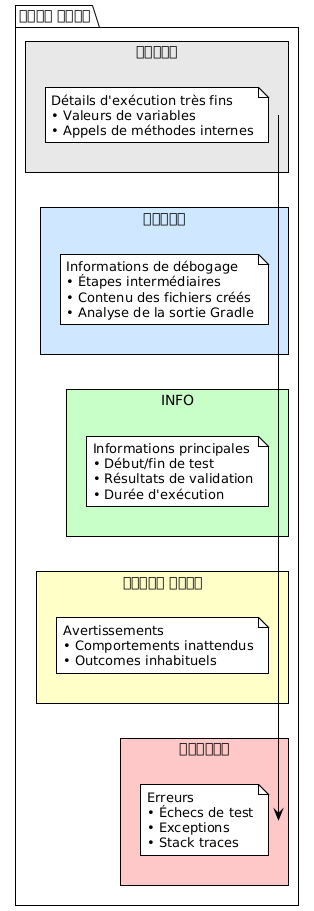

The diagram above was rendered by PlantUML. Its source (embedded in the PNG):
@startuml







<style>
  root {
    BackgroundColor white
    FontColor black
    FontName Verdana
    HyperLinkColor blue
    LineColor black
    LineThickness 1
    Margin 5
  }
  document {
    caption {
      LineThickness 0
    }
    footer {
      LineThickness 0
    }
    header {
      LineThickness 0
    }
    title {
      FontSize 22
      LineThickness 0
    }
  }
  node {
    MaximumWidth 300
  }
</style>

skinparam ArrowLollipopColor black
skinparam BackgroundColor white
skinparam DefaultFontName Verdana
skinparam DefaultMonospacedFontName Courier
skinparam LifelineStrategy nosolid
skinparam ParticipantPadding 10
skinparam SequenceLifeLineBorderColor black
skinparam Shadowing false
skinparam UseBetaStyle true

skinparam Activity {
  BackgroundColor white
  BarColor black
  BorderColor black
  FontColor black
  FontName Verdana
}
skinparam Boundary {
  FontColor black
}
skinparam Box {
  Padding 5
}
skinparam CircledCharacter {
  FontColor black
  FontName Courier
  Radius 9
}
skinparam Class {
  BackgroundColor white
  BorderColor black
  FontColor black
  FontName Verdana
}
skinparam ClassAttribute {
  FontColor black
  FontName Verdana
}
skinparam ClassStereotype {
  FontColor black
  FontName Verdana
}
skinparam Footer {
  FontColor black
  FontName Verdana
}
skinparam Header {
  FontColor black
  FontName Verdana
}
skinparam Hyperlink {
  Color blue
}
skinparam IconPackage {
  Color black
  BackgroundColor white
}
skinparam IconPrivate {
  Color black
  BackgroundColor white
}
skinparam IconProtected {
  Color black
  BackgroundColor white
}
skinparam IconPublic {
  Color black
  BackgroundColor white
}
skinparam Note {
  FontColor black
  FontName Verdana
}
skinparam Object {
  BorderColor black
}
skinparam Package {
  BorderColor black
  FontColor black
  FontName Verdana
}
skinparam State {
  BackgroundColor white
  BorderColor black
}
skinparam StereotypeA {
  BackgroundColor white
  BorderColor black
}
skinparam StereotypeC {
  BackgroundColor white
  BorderColor black
}
skinparam StereotypeE {
  BackgroundColor white
  BorderColor black
}
skinparam StereotypeI {
  BackgroundColor white
  BorderColor black
}
skinparam StereotypeN {
  BackgroundColor white
  BorderColor black
}
skinparam UseCaseStereoType {
  FontColor black
  FontName Verdana
}
skinparam backgroundColor #FEFEFE

package "লগিং স্তর" {

    rectangle "ট্রেস" #E8E8E8 {
        note
            Détails d'exécution très fins
            • Valeurs de variables
            • Appels de méthodes internes
        end note
    }

    rectangle "ডিবাগ" #D0E8FF {
        note
            Informations de débogage
            • Étapes intermédiaires
            • Contenu des fichiers créés
            • Analyse de la sortie Gradle
        end note
    }

    rectangle "INFO" #C8FFC8 {
        note
            Informations principales
            • Début/fin de test
            • Résultats de validation
            • Durée d'exécution
        end note
    }

    rectangle "সতর্ক করুন" #FFFFC8 {
        note
            Avertissements
            • Comportements inattendus
            • Outcomes inhabituels
        end note
    }

    rectangle "ত্রুটি" #FFC8C8 {
        note
            Erreurs
            • Échecs de test
            • Exceptions
            • Stack traces
        end note
    }
}

@enduml